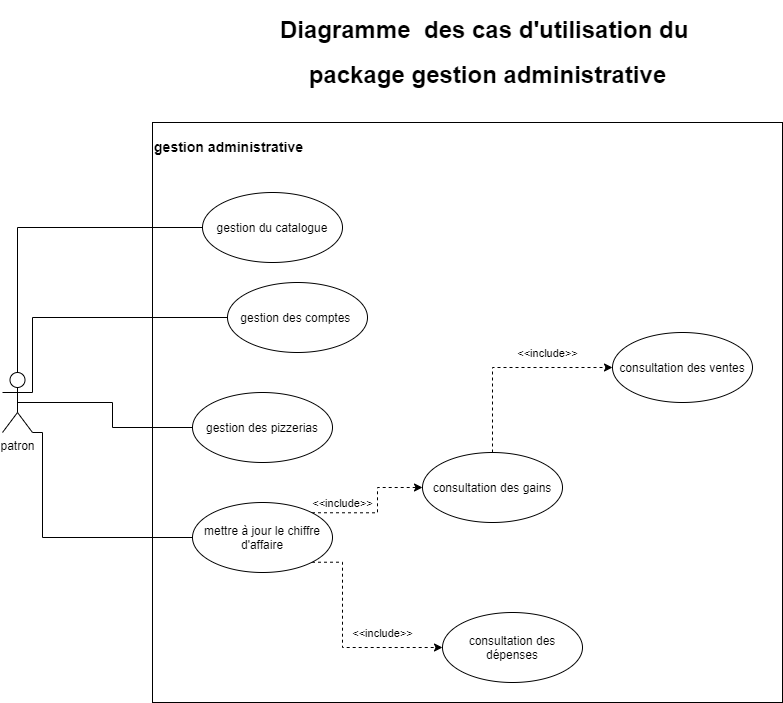

The diagram above was exported from draw.io. Its source (the exported page's mxGraphModel, read from the mxfile embedded in the PNG):
<mxGraphModel dx="2249" dy="1931" grid="1" gridSize="10" guides="1" tooltips="1" connect="1" arrows="1" fold="1" page="1" pageScale="1" pageWidth="827" pageHeight="1169" math="0" shadow="0">
  <root>
    <mxCell id="0" />
    <mxCell id="1" parent="0" />
    <mxCell id="KBJEkqIfWkrO7Po7opKi-1" value="&lt;h3&gt;&lt;b&gt;gestion administrative&lt;/b&gt;&lt;/h3&gt;&lt;div&gt;&lt;b&gt;&lt;br&gt;&lt;/b&gt;&lt;/div&gt;&lt;div&gt;&lt;b&gt;&lt;br&gt;&lt;/b&gt;&lt;/div&gt;&lt;div&gt;&lt;b&gt;&lt;br&gt;&lt;/b&gt;&lt;/div&gt;&lt;div&gt;&lt;b&gt;&lt;br&gt;&lt;/b&gt;&lt;/div&gt;&lt;div&gt;&lt;br&gt;&lt;/div&gt;&lt;div&gt;&lt;b&gt;&lt;br&gt;&lt;/b&gt;&lt;/div&gt;&lt;div&gt;&lt;b&gt;&lt;br&gt;&lt;/b&gt;&lt;/div&gt;&lt;div&gt;&lt;b&gt;&lt;br&gt;&lt;/b&gt;&lt;/div&gt;&lt;div&gt;&lt;b&gt;&lt;br&gt;&lt;/b&gt;&lt;/div&gt;&lt;div&gt;&lt;b&gt;&lt;br&gt;&lt;/b&gt;&lt;/div&gt;&lt;div&gt;&lt;b&gt;&lt;br&gt;&lt;/b&gt;&lt;/div&gt;&lt;div&gt;&lt;b&gt;&lt;br&gt;&lt;/b&gt;&lt;/div&gt;&lt;div&gt;&lt;b&gt;&lt;br&gt;&lt;/b&gt;&lt;/div&gt;&lt;div&gt;&lt;b&gt;&lt;br&gt;&lt;/b&gt;&lt;/div&gt;&lt;div&gt;&lt;b&gt;&lt;br&gt;&lt;/b&gt;&lt;/div&gt;&lt;div&gt;&lt;b&gt;&lt;br&gt;&lt;/b&gt;&lt;/div&gt;&lt;div&gt;&lt;b&gt;&lt;br&gt;&lt;/b&gt;&lt;/div&gt;&lt;div&gt;&lt;b&gt;&lt;br&gt;&lt;/b&gt;&lt;/div&gt;&lt;div&gt;&lt;b&gt;&lt;br&gt;&lt;/b&gt;&lt;/div&gt;&lt;div&gt;&lt;b&gt;&lt;br&gt;&lt;/b&gt;&lt;/div&gt;&lt;div&gt;&lt;b&gt;&lt;br&gt;&lt;/b&gt;&lt;/div&gt;&lt;div&gt;&lt;b&gt;&lt;br&gt;&lt;/b&gt;&lt;/div&gt;&lt;div&gt;&lt;b&gt;&lt;br&gt;&lt;/b&gt;&lt;/div&gt;&lt;div&gt;&lt;b&gt;&lt;br&gt;&lt;/b&gt;&lt;/div&gt;&lt;div&gt;&lt;b&gt;&lt;br&gt;&lt;/b&gt;&lt;/div&gt;&lt;div&gt;&lt;b&gt;&lt;br&gt;&lt;/b&gt;&lt;/div&gt;&lt;div&gt;&lt;b&gt;&lt;br&gt;&lt;/b&gt;&lt;/div&gt;&lt;div&gt;&lt;b&gt;&lt;br&gt;&lt;/b&gt;&lt;/div&gt;&lt;div&gt;&lt;b&gt;&lt;br&gt;&lt;/b&gt;&lt;/div&gt;&lt;div&gt;&lt;b&gt;&lt;br&gt;&lt;/b&gt;&lt;/div&gt;&lt;div&gt;&lt;b&gt;&lt;br&gt;&lt;/b&gt;&lt;/div&gt;&lt;div&gt;&lt;b&gt;&lt;br&gt;&lt;/b&gt;&lt;/div&gt;&lt;div&gt;&lt;b&gt;&lt;br&gt;&lt;/b&gt;&lt;/div&gt;&lt;div&gt;&lt;b&gt;&lt;br&gt;&lt;/b&gt;&lt;/div&gt;&lt;div&gt;&lt;b&gt;&lt;br&gt;&lt;/b&gt;&lt;/div&gt;&lt;div&gt;&lt;b&gt;&lt;br&gt;&lt;/b&gt;&lt;/div&gt;&lt;div&gt;&lt;b&gt;&lt;br&gt;&lt;/b&gt;&lt;/div&gt;&lt;div&gt;&lt;b&gt;&lt;br&gt;&lt;/b&gt;&lt;/div&gt;" style="html=1;align=left;" parent="1" vertex="1">
      <mxGeometry x="20" y="80" width="630" height="580" as="geometry" />
    </mxCell>
    <mxCell id="KBJEkqIfWkrO7Po7opKi-11" style="edgeStyle=orthogonalEdgeStyle;rounded=0;orthogonalLoop=1;jettySize=auto;html=1;exitX=1;exitY=1;exitDx=0;exitDy=0;exitPerimeter=0;entryX=0;entryY=0.5;entryDx=0;entryDy=0;endArrow=none;endFill=0;" parent="1" source="KBJEkqIfWkrO7Po7opKi-2" target="KBJEkqIfWkrO7Po7opKi-10" edge="1">
      <mxGeometry relative="1" as="geometry">
        <Array as="points">
          <mxPoint x="-90" y="390" />
          <mxPoint x="-90" y="495" />
        </Array>
      </mxGeometry>
    </mxCell>
    <mxCell id="KBJEkqIfWkrO7Po7opKi-15" style="edgeStyle=orthogonalEdgeStyle;rounded=0;orthogonalLoop=1;jettySize=auto;html=1;exitX=0.5;exitY=0.5;exitDx=0;exitDy=0;exitPerimeter=0;endArrow=none;endFill=0;" parent="1" source="KBJEkqIfWkrO7Po7opKi-2" target="KBJEkqIfWkrO7Po7opKi-5" edge="1">
      <mxGeometry relative="1" as="geometry" />
    </mxCell>
    <mxCell id="KBJEkqIfWkrO7Po7opKi-16" style="edgeStyle=orthogonalEdgeStyle;rounded=0;orthogonalLoop=1;jettySize=auto;html=1;exitX=1;exitY=0.3333333333333333;exitDx=0;exitDy=0;exitPerimeter=0;entryX=0;entryY=0.5;entryDx=0;entryDy=0;endArrow=none;endFill=0;" parent="1" source="KBJEkqIfWkrO7Po7opKi-2" target="KBJEkqIfWkrO7Po7opKi-3" edge="1">
      <mxGeometry relative="1" as="geometry">
        <Array as="points">
          <mxPoint x="-100" y="275" />
        </Array>
      </mxGeometry>
    </mxCell>
    <mxCell id="KBJEkqIfWkrO7Po7opKi-17" style="edgeStyle=orthogonalEdgeStyle;rounded=0;orthogonalLoop=1;jettySize=auto;html=1;exitX=0.5;exitY=0;exitDx=0;exitDy=0;exitPerimeter=0;entryX=0;entryY=0.5;entryDx=0;entryDy=0;endArrow=none;endFill=0;" parent="1" source="KBJEkqIfWkrO7Po7opKi-2" target="KBJEkqIfWkrO7Po7opKi-4" edge="1">
      <mxGeometry relative="1" as="geometry" />
    </mxCell>
    <mxCell id="KBJEkqIfWkrO7Po7opKi-2" value="patron" style="shape=umlActor;verticalLabelPosition=bottom;verticalAlign=top;html=1;" parent="1" vertex="1">
      <mxGeometry x="-130" y="330" width="30" height="60" as="geometry" />
    </mxCell>
    <mxCell id="KBJEkqIfWkrO7Po7opKi-3" value="gestion des comptes&amp;nbsp;" style="ellipse;whiteSpace=wrap;html=1;" parent="1" vertex="1">
      <mxGeometry x="95" y="240" width="140" height="70" as="geometry" />
    </mxCell>
    <mxCell id="KBJEkqIfWkrO7Po7opKi-4" value="gestion du catalogue" style="ellipse;whiteSpace=wrap;html=1;" parent="1" vertex="1">
      <mxGeometry x="70" y="150" width="140" height="70" as="geometry" />
    </mxCell>
    <mxCell id="KBJEkqIfWkrO7Po7opKi-5" value="gestion des pizzerias" style="ellipse;whiteSpace=wrap;html=1;" parent="1" vertex="1">
      <mxGeometry x="60" y="350" width="140" height="70" as="geometry" />
    </mxCell>
    <mxCell id="KBJEkqIfWkrO7Po7opKi-6" value="consultation des ventes" style="ellipse;whiteSpace=wrap;html=1;" parent="1" vertex="1">
      <mxGeometry x="480" y="290" width="140" height="70" as="geometry" />
    </mxCell>
    <mxCell id="KBJEkqIfWkrO7Po7opKi-25" style="edgeStyle=orthogonalEdgeStyle;rounded=0;orthogonalLoop=1;jettySize=auto;html=1;exitX=0.5;exitY=0;exitDx=0;exitDy=0;entryX=0;entryY=0.5;entryDx=0;entryDy=0;dashed=1;endArrow=classic;endFill=1;" parent="1" source="KBJEkqIfWkrO7Po7opKi-7" target="KBJEkqIfWkrO7Po7opKi-6" edge="1">
      <mxGeometry relative="1" as="geometry" />
    </mxCell>
    <mxCell id="KBJEkqIfWkrO7Po7opKi-26" value="&amp;lt;&amp;lt;include&amp;gt;&amp;gt;" style="edgeLabel;html=1;align=center;verticalAlign=middle;resizable=0;points=[];" parent="KBJEkqIfWkrO7Po7opKi-25" vertex="1" connectable="0">
      <mxGeometry x="0.3576" y="-1" relative="1" as="geometry">
        <mxPoint y="-16" as="offset" />
      </mxGeometry>
    </mxCell>
    <mxCell id="KBJEkqIfWkrO7Po7opKi-7" value="consultation des gains" style="ellipse;whiteSpace=wrap;html=1;" parent="1" vertex="1">
      <mxGeometry x="290" y="410" width="140" height="70" as="geometry" />
    </mxCell>
    <mxCell id="KBJEkqIfWkrO7Po7opKi-9" value="consultation des dépenses" style="ellipse;whiteSpace=wrap;html=1;" parent="1" vertex="1">
      <mxGeometry x="310" y="570" width="140" height="70" as="geometry" />
    </mxCell>
    <mxCell id="KBJEkqIfWkrO7Po7opKi-19" style="edgeStyle=orthogonalEdgeStyle;rounded=0;orthogonalLoop=1;jettySize=auto;html=1;exitX=1;exitY=0;exitDx=0;exitDy=0;entryX=0;entryY=0.5;entryDx=0;entryDy=0;endArrow=classic;endFill=1;dashed=1;" parent="1" source="KBJEkqIfWkrO7Po7opKi-10" target="KBJEkqIfWkrO7Po7opKi-7" edge="1">
      <mxGeometry relative="1" as="geometry" />
    </mxCell>
    <mxCell id="KBJEkqIfWkrO7Po7opKi-20" value="&amp;lt;&amp;lt;include&amp;gt;&amp;gt;" style="edgeLabel;html=1;align=center;verticalAlign=middle;resizable=0;points=[];" parent="KBJEkqIfWkrO7Po7opKi-19" vertex="1" connectable="0">
      <mxGeometry x="-0.2121" y="2" relative="1" as="geometry">
        <mxPoint x="-22.5" y="-8.29" as="offset" />
      </mxGeometry>
    </mxCell>
    <mxCell id="KBJEkqIfWkrO7Po7opKi-23" style="edgeStyle=orthogonalEdgeStyle;rounded=0;orthogonalLoop=1;jettySize=auto;html=1;exitX=1;exitY=1;exitDx=0;exitDy=0;entryX=0;entryY=0.5;entryDx=0;entryDy=0;dashed=1;endArrow=classic;endFill=1;" parent="1" source="KBJEkqIfWkrO7Po7opKi-10" target="KBJEkqIfWkrO7Po7opKi-9" edge="1">
      <mxGeometry relative="1" as="geometry">
        <Array as="points">
          <mxPoint x="210" y="520" />
          <mxPoint x="210" y="605" />
        </Array>
      </mxGeometry>
    </mxCell>
    <mxCell id="KBJEkqIfWkrO7Po7opKi-24" value="&amp;lt;&amp;lt;include&amp;gt;&amp;gt;" style="edgeLabel;html=1;align=center;verticalAlign=middle;resizable=0;points=[];" parent="KBJEkqIfWkrO7Po7opKi-23" vertex="1" connectable="0">
      <mxGeometry x="0.4161" y="-2" relative="1" as="geometry">
        <mxPoint x="2.8" y="-17" as="offset" />
      </mxGeometry>
    </mxCell>
    <mxCell id="KBJEkqIfWkrO7Po7opKi-10" value="mettre à jour le chiffre d'affaire" style="ellipse;whiteSpace=wrap;html=1;" parent="1" vertex="1">
      <mxGeometry x="60" y="460" width="140" height="70" as="geometry" />
    </mxCell>
    <mxCell id="cXGRFj3B1oMYfWdg5oU8-3" value="&lt;h1&gt;Diagramme&amp;nbsp; des cas d'utilisation du&amp;nbsp;&lt;/h1&gt;&lt;h1&gt;package gestion administrative&lt;/h1&gt;" style="text;html=1;align=center;verticalAlign=middle;resizable=0;points=[];autosize=1;" vertex="1" parent="1">
      <mxGeometry x="140" y="-30" width="430" height="80" as="geometry" />
    </mxCell>
  </root>
</mxGraphModel>